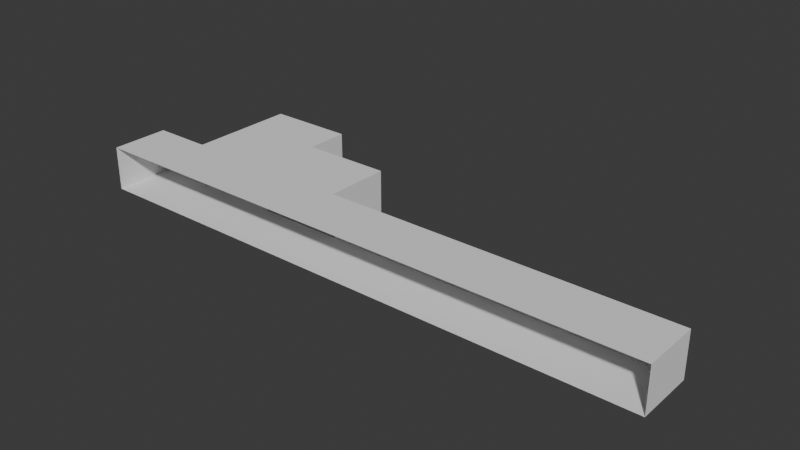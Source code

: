 # Source: ver2.blend  (saved by Blender 4.2.66; exported with 4.5.12 LTS)
import bpy
from mathutils import Matrix  # noqa: F401  (used for matrix-valued properties, if any)

bpy.ops.wm.read_factory_settings(use_empty=True)
scene = bpy.context.scene
scene.name = 'Scene'

# ---- collections
col_collection = bpy.data.collections.new('Collection'); scene.collection.children.link(col_collection)

# ---- world
world_world = bpy.data.worlds.new('World'); scene.world = world_world
world_world.use_nodes = True; world_world.node_tree.nodes.clear()
_N = world_world.node_tree.nodes; _L = world_world.node_tree.links
n0 = _N.new('ShaderNodeOutputWorld'); n0.name = 'World Output'; n0.location = (300, 300)
n1 = _N.new('ShaderNodeBackground'); n1.name = 'Background'; n1.location = (10, 300)
n1.inputs[0].default_value = (0.05088, 0.05088, 0.05088, 1.0)
_L.new(n1.outputs[0], n0.inputs[0])
n0.is_active_output = True
world_world.color = (0.05088, 0.05088, 0.05088)
world_world.sun_shadow_jitter_overblur = 0.0

# ---- meshes
me_001 = bpy.data.meshes.new('平面.001')
me_001.from_pydata([(-1.0, -1.0, 0.0), (1.0, -1.0, 0.0), (-1.0, 1.0, 0.0), (1.0, 1.0, 0.0), (-0.797, -1.0, 0.0), (-0.797, 1.0, 0.0), (-0.4998, -1.0, 0.0), (-0.4998, 1.0, 0.0), (-0.1953, -1.0, 0.0), (-0.1953, 1.0, 0.0), (-1.0, -1.0, 3.039), (1.0, -1.0, 3.039), (-1.0, 1.0, 3.039), (1.0, 1.0, 3.039), (-0.797, -1.0, 3.039), (-0.797, 1.0, 3.039), (-0.4998, -1.0, 3.039), (-0.4998, 1.0, 3.039), (-0.1953, -1.0, 3.039), (-0.1953, 1.0, 3.039), (-0.4998, 4.713, 0.0), (-0.797, 4.713, 0.0), (-0.4998, 4.713, 3.039), (-0.797, 4.713, 3.039), (-0.1953, 3.241, 0.0), (-0.4998, 3.241, 0.0), (-0.1953, 3.241, 3.039), (-0.4998, 3.241, 3.039)], [], [(8, 9, 3, 1), (0, 2, 5, 4), (4, 5, 7, 6), (6, 7, 9, 8), (18, 11, 13, 19), (10, 14, 15, 12), (14, 16, 17, 15), (16, 18, 19, 17), (2, 0, 10, 12), (3, 9, 19, 13), (5, 15, 23, 21), (1, 3, 13, 11), (5, 2, 12, 15), (20, 22, 27, 25), (20, 21, 23, 22), (15, 17, 22, 23), (7, 5, 21, 20), (24, 25, 27, 26), (17, 19, 26, 27), (19, 9, 24, 26)])
_uv = me_001.uv_layers.new(name='UVマップ')
_uv.uv.foreach_set('vector', [0.4024, 0.0, 0.4024, 1.0, 1.0, 1.0, 1.0, 0.0, 0.0, 0.0, 0.0, 1.0, 0.1015, 1.0, 0.1015, 0.0, 0.1015, 0.0, 0.1015, 1.0, 0.2501, 1.0, 0.2501, 0.0, 0.2501, 0.0, 0.2501, 1.0, 0.4024, 1.0, 0.4024, 0.0, 0.4024, 0.0, 1.0, 0.0, 1.0, 1.0, 0.4024, 1.0, 0.0, 0.0, 0.1015, 0.0, 0.1015, 1.0, 0.0, 1.0, 0.1015, 0.0, 0.2501, 0.0, 0.2501, 1.0, 0.1015, 1.0, 0.2501, 0.0, 0.4024, 0.0, 0.4024, 1.0, 0.2501, 1.0, 0.0, 1.0, 0.0, 0.0, 0.0, 0.0, 0.0, 1.0, 1.0, 1.0, 0.4024, 1.0, 0.4024, 1.0, 1.0, 1.0, 0.1015, 1.0, 0.1015, 1.0, 0.1015, 1.0, 0.1015, 1.0, 1.0, 0.0, 1.0, 1.0, 1.0, 1.0, 1.0, 0.0, 0.1015, 1.0, 0.0, 1.0, 0.0, 1.0, 0.1015, 1.0, 0.2501, 1.0, 0.2501, 1.0, 0.2501, 1.0, 0.2501, 1.0, 0.2501, 1.0, 0.1015, 1.0, 0.1015, 1.0, 0.2501, 1.0, 0.1015, 1.0, 0.2501, 1.0, 0.2501, 1.0, 0.1015, 1.0, 0.2501, 1.0, 0.1015, 1.0, 0.1015, 1.0, 0.2501, 1.0, 0.4024, 1.0, 0.2501, 1.0, 0.2501, 1.0, 0.4024, 1.0, 0.2501, 1.0, 0.4024, 1.0, 0.4024, 1.0, 0.2501, 1.0, 0.4024, 1.0, 0.4024, 1.0, 0.4024, 1.0, 0.4024, 1.0])
me_001.update()

# ---- objects
ob_x = bpy.data.objects.new('平面', me_001)

# ---- transforms, parenting, visibility, modifiers, constraints
ob_x.location = (0.0, 0.0, 0.0)
ob_x.scale = (20.0, 2.0, 1.0)

# ---- collection membership
col_collection.objects.link(ob_x)

# ---- scene / render settings (as saved in the file)
scene.frame_start = 1; scene.frame_end = 250; scene.frame_set(1)
scene.render.engine = 'BLENDER_EEVEE_NEXT'
bpy.context.view_layer.update()

# ---- added for rendering (the .blend has no active camera and no usable light): camera, sun
cam_auto = bpy.data.cameras.new('AutoCamera')
cam_auto.lens = 50.0
cam_auto.sensor_width = 36.0
cam_auto.clip_end = 1000.0
ob_auto_camera = bpy.data.objects.new('AutoCamera', cam_auto)
scene.collection.objects.link(ob_auto_camera)
ob_auto_camera.location = (38.592, -42.5971, 32.3933)
ob_auto_camera.rotation_euler = (1.09748, -7.21219e-08, 0.694738)
scene.camera = ob_auto_camera
light_auto_sun = bpy.data.lights.new('AutoSun', 'SUN')
light_auto_sun.energy = 3.0
light_auto_sun.angle = 0.0523599
ob_auto_sun = bpy.data.objects.new('AutoSun', light_auto_sun)
scene.collection.objects.link(ob_auto_sun)
ob_auto_sun.rotation_euler = (0.872665, 0.174533, 0.523599)
bpy.context.view_layer.update()
